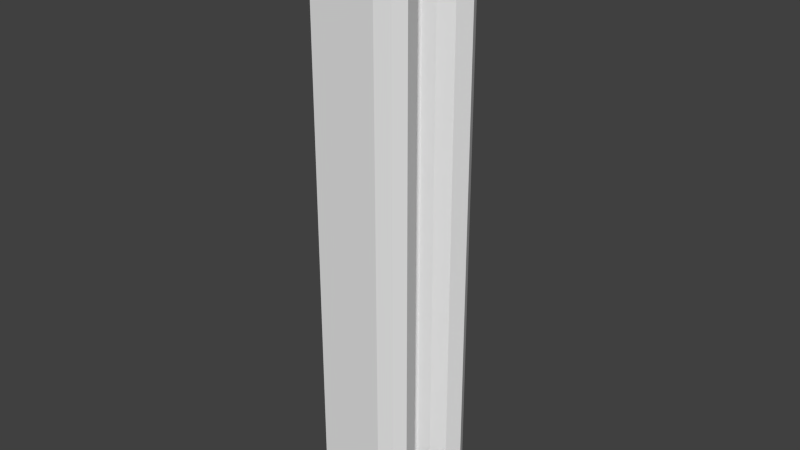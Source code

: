 # Source: WColider.blend  (saved by Blender 2.71.0; exported with 4.5.12 LTS)
import bpy
from mathutils import Matrix  # noqa: F401  (used for matrix-valued properties, if any)

bpy.ops.wm.read_factory_settings(use_empty=True)
scene = bpy.context.scene
scene.name = 'Scene'

# ---- collections
col_collection_1 = bpy.data.collections.new('Collection 1'); scene.collection.children.link(col_collection_1)

# ---- world
world_world = bpy.data.worlds.new('World'); scene.world = world_world
world_world.color = (0.05088, 0.05088, 0.05088)
world_world.use_sun_shadow = False
world_world.sun_shadow_jitter_overblur = 0.0
world_world.cycles.sampling_method = 'MANUAL'
world_world.cycles.sample_map_resolution = 256

# ---- meshes
me_cube = bpy.data.meshes.new('Cube')
me_cube.from_pydata([(4.319, -1.099, 3.0), (-3.0, -1.427, 3.0), (-3.0, 1.718, 3.0), (3.765, 1.718, 3.0), (-3.0, 0.1452, 3.0), (3.765, 0.1452, 3.0), (6.0, 6.0, 3.0), (6.0, 8.369, 3.0), (6.0, 3.29, 3.0), (-3.0, -4.137, 3.0), (3.0, 8.369, 3.0), (7.894, 7.775, 3.0), (8.031, 3.994, 3.0), (-3.0, -6.414, 3.0), (2.617, -4.435, 3.0), (8.464, -4.435, 3.0), (7.976, -2.346, 3.0), (7.511, -5.82, 3.0), (2.617, -6.414, 3.0), (5.617, -1.725, 3.0), (4.148, 2.993, 3.0), (8.846, 6.0, 3.0), (3.0, 6.0, 3.0), (-3.0, 8.369, 3.0), (-3.0, 3.29, 3.0), (-3.0, 6.0, 3.0), (5.617, -6.414, 3.0), (5.617, -4.435, 3.0), (4.319, -1.099, -73.73), (-3.0, 1.718, -73.73), (-3.0, 0.1452, -73.73), (6.0, 8.369, -73.73), (6.0, 3.29, -73.73), (3.0, 8.369, -73.73), (8.464, -4.435, -73.73), (7.511, -5.82, -73.73), (2.617, -6.414, -73.73), (5.617, -1.725, -73.73), (4.148, 2.993, -73.73), (-3.0, 3.29, -73.73), (-3.0, -1.427, -73.73), (3.765, 1.718, -73.73), (3.765, 0.1452, -73.73), (6.0, 6.0, -73.73), (-3.0, -4.137, -73.73), (7.894, 7.775, -73.73), (8.031, 3.994, -73.73), (-3.0, -6.414, -73.73), (2.617, -4.435, -73.73), (7.976, -2.346, -73.73), (8.846, 6.0, -73.73), (3.0, 6.0, -73.73), (-3.0, 8.369, -73.73), (-3.0, 6.0, -73.73), (5.617, -6.414, -73.73), (5.617, -4.435, -73.73), (-3.0, 0.1452, -0.1971), (-3.0, 0.1452, -3.394), (-3.0, 0.1452, -6.591), (-3.0, 0.1452, -9.788), (-3.0, 0.1452, -12.99), (-3.0, 0.1452, -16.18), (-3.0, 0.1452, -19.38), (-3.0, 0.1452, -22.58), (-3.0, 0.1452, -25.77), (-3.0, 0.1452, -28.97), (-3.0, 0.1452, -32.17), (-3.0, 0.1452, -35.37), (-3.0, 0.1452, -38.56), (-3.0, 0.1452, -41.76), (-3.0, 0.1452, -44.96), (-3.0, 0.1452, -48.15), (-3.0, 0.1452, -51.35), (-3.0, 0.1452, -54.55), (-3.0, 0.1452, -57.75), (-3.0, 0.1452, -60.94), (-3.0, 0.1452, -64.14), (-3.0, 0.1452, -67.34), (-3.0, 0.1452, -70.53), (3.0, 8.369, -0.1971), (3.0, 8.369, -3.394), (3.0, 8.369, -6.591), (3.0, 8.369, -9.788), (3.0, 8.369, -12.99), (3.0, 8.369, -16.18), (3.0, 8.369, -19.38), (3.0, 8.369, -22.58), (3.0, 8.369, -25.77), (3.0, 8.369, -28.97), (3.0, 8.369, -32.17), (3.0, 8.369, -35.37), (3.0, 8.369, -38.56), (3.0, 8.369, -41.76), (3.0, 8.369, -44.96), (3.0, 8.369, -48.15), (3.0, 8.369, -51.35), (3.0, 8.369, -54.55), (3.0, 8.369, -57.75), (3.0, 8.369, -60.94), (3.0, 8.369, -64.14), (3.0, 8.369, -67.34), (3.0, 8.369, -70.53), (7.511, -5.82, -70.53), (7.511, -5.82, -67.34), (7.511, -5.82, -64.14), (7.511, -5.82, -60.94), (7.511, -5.82, -57.75), (7.511, -5.82, -54.55), (7.511, -5.82, -51.35), (7.511, -5.82, -48.15), (7.511, -5.82, -44.96), (7.511, -5.82, -41.76), (7.511, -5.82, -38.56), (7.511, -5.82, -35.37), (7.511, -5.82, -32.17), (7.511, -5.82, -28.97), (7.511, -5.82, -25.77), (7.511, -5.82, -22.58), (7.511, -5.82, -19.38), (7.511, -5.82, -16.18), (7.511, -5.82, -12.99), (7.511, -5.82, -9.788), (7.511, -5.82, -6.591), (7.511, -5.82, -3.394), (7.511, -5.82, -0.1971), (8.464, -4.435, -0.1971), (8.464, -4.435, -3.394), (8.464, -4.435, -6.591), (8.464, -4.435, -9.788), (8.464, -4.435, -12.99), (8.464, -4.435, -16.18), (8.464, -4.435, -19.38), (8.464, -4.435, -22.58), (8.464, -4.435, -25.77), (8.464, -4.435, -28.97), (8.464, -4.435, -32.17), (8.464, -4.435, -35.37), (8.464, -4.435, -38.56), (8.464, -4.435, -41.76), (8.464, -4.435, -44.96), (8.464, -4.435, -48.15), (8.464, -4.435, -51.35), (8.464, -4.435, -54.55), (8.464, -4.435, -57.75), (8.464, -4.435, -60.94), (8.464, -4.435, -64.14), (8.464, -4.435, -67.34), (8.464, -4.435, -70.53), (6.0, 8.369, -0.1971), (6.0, 8.369, -3.394), (6.0, 8.369, -6.591), (6.0, 8.369, -9.788), (6.0, 8.369, -12.99), (6.0, 8.369, -16.18), (6.0, 8.369, -19.38), (6.0, 8.369, -22.58), (6.0, 8.369, -25.77), (6.0, 8.369, -28.97), (6.0, 8.369, -32.17), (6.0, 8.369, -35.37), (6.0, 8.369, -38.56), (6.0, 8.369, -41.76), (6.0, 8.369, -44.96), (6.0, 8.369, -48.15), (6.0, 8.369, -51.35), (6.0, 8.369, -54.55), (6.0, 8.369, -57.75), (6.0, 8.369, -60.94), (6.0, 8.369, -64.14), (6.0, 8.369, -67.34), (6.0, 8.369, -70.53), (2.617, -6.414, -70.53), (2.617, -6.414, -67.34), (2.617, -6.414, -64.14), (2.617, -6.414, -60.94), (2.617, -6.414, -57.75), (2.617, -6.414, -54.55), (2.617, -6.414, -51.35), (2.617, -6.414, -48.15), (2.617, -6.414, -44.96), (2.617, -6.414, -41.76), (2.617, -6.414, -38.56), (2.617, -6.414, -35.37), (2.617, -6.414, -32.17), (2.617, -6.414, -28.97), (2.617, -6.414, -25.77), (2.617, -6.414, -22.58), (2.617, -6.414, -19.38), (2.617, -6.414, -16.18), (2.617, -6.414, -12.99), (2.617, -6.414, -9.788), (2.617, -6.414, -6.591), (2.617, -6.414, -3.394), (2.617, -6.414, -0.1971), (4.148, 2.993, -70.53), (4.148, 2.993, -67.34), (4.148, 2.993, -64.14), (4.148, 2.993, -60.94), (4.148, 2.993, -57.75), (4.148, 2.993, -54.55), (4.148, 2.993, -51.35), (4.148, 2.993, -48.15), (4.148, 2.993, -44.96), (4.148, 2.993, -41.76), (4.148, 2.993, -38.56), (4.148, 2.993, -35.37), (4.148, 2.993, -32.17), (4.148, 2.993, -28.97), (4.148, 2.993, -25.77), (4.148, 2.993, -22.58), (4.148, 2.993, -19.38), (4.148, 2.993, -16.18), (4.148, 2.993, -12.99), (4.148, 2.993, -9.788), (4.148, 2.993, -6.591), (4.148, 2.993, -3.394), (4.148, 2.993, -0.1971), (5.617, -1.725, -0.1971), (5.617, -1.725, -3.394), (5.617, -1.725, -6.591), (5.617, -1.725, -9.788), (5.617, -1.725, -12.99), (5.617, -1.725, -16.18), (5.617, -1.725, -19.38), (5.617, -1.725, -22.58), (5.617, -1.725, -25.77), (5.617, -1.725, -28.97), (5.617, -1.725, -32.17), (5.617, -1.725, -35.37), (5.617, -1.725, -38.56), (5.617, -1.725, -41.76), (5.617, -1.725, -44.96), (5.617, -1.725, -48.15), (5.617, -1.725, -51.35), (5.617, -1.725, -54.55), (5.617, -1.725, -57.75), (5.617, -1.725, -60.94), (5.617, -1.725, -64.14), (5.617, -1.725, -67.34), (5.617, -1.725, -70.53), (-3.0, 1.718, -70.53), (-3.0, 1.718, -67.34), (-3.0, 1.718, -64.14), (-3.0, 1.718, -60.94), (-3.0, 1.718, -57.75), (-3.0, 1.718, -54.55), (-3.0, 1.718, -51.35), (-3.0, 1.718, -48.15), (-3.0, 1.718, -44.96), (-3.0, 1.718, -41.76), (-3.0, 1.718, -38.56), (-3.0, 1.718, -35.37), (-3.0, 1.718, -32.17), (-3.0, 1.718, -28.97), (-3.0, 1.718, -25.77), (-3.0, 1.718, -22.58), (-3.0, 1.718, -19.38), (-3.0, 1.718, -16.18), (-3.0, 1.718, -12.99), (-3.0, 1.718, -9.788), (-3.0, 1.718, -6.591), (-3.0, 1.718, -3.394), (-3.0, 1.718, -0.1971), (-3.0, 3.29, -0.1971), (-3.0, 3.29, -3.394), (-3.0, 3.29, -6.591), (-3.0, 3.29, -9.788), (-3.0, 3.29, -12.99), (-3.0, 3.29, -16.18), (-3.0, 3.29, -19.38), (-3.0, 3.29, -22.58), (-3.0, 3.29, -25.77), (-3.0, 3.29, -28.97), (-3.0, 3.29, -32.17), (-3.0, 3.29, -35.37), (-3.0, 3.29, -38.56), (-3.0, 3.29, -41.76), (-3.0, 3.29, -44.96), (-3.0, 3.29, -48.15), (-3.0, 3.29, -51.35), (-3.0, 3.29, -54.55), (-3.0, 3.29, -57.75), (-3.0, 3.29, -60.94), (-3.0, 3.29, -64.14), (-3.0, 3.29, -67.34), (-3.0, 3.29, -70.53), (4.319, -1.099, -0.1971), (4.319, -1.099, -3.394), (4.319, -1.099, -6.591), (4.319, -1.099, -9.788), (4.319, -1.099, -12.99), (4.319, -1.099, -16.18), (4.319, -1.099, -19.38), (4.319, -1.099, -22.58), (4.319, -1.099, -25.77), (4.319, -1.099, -28.97), (4.319, -1.099, -32.17), (4.319, -1.099, -35.37), (4.319, -1.099, -38.56), (4.319, -1.099, -41.76), (4.319, -1.099, -44.96), (4.319, -1.099, -48.15), (4.319, -1.099, -51.35), (4.319, -1.099, -54.55), (4.319, -1.099, -57.75), (4.319, -1.099, -60.94), (4.319, -1.099, -64.14), (4.319, -1.099, -67.34), (4.319, -1.099, -70.53), (6.0, 3.29, -0.1971), (6.0, 3.29, -3.394), (6.0, 3.29, -6.591), (6.0, 3.29, -9.788), (6.0, 3.29, -12.99), (6.0, 3.29, -16.18), (6.0, 3.29, -19.38), (6.0, 3.29, -22.58), (6.0, 3.29, -25.77), (6.0, 3.29, -28.97), (6.0, 3.29, -32.17), (6.0, 3.29, -35.37), (6.0, 3.29, -38.56), (6.0, 3.29, -41.76), (6.0, 3.29, -44.96), (6.0, 3.29, -48.15), (6.0, 3.29, -51.35), (6.0, 3.29, -54.55), (6.0, 3.29, -57.75), (6.0, 3.29, -60.94), (6.0, 3.29, -64.14), (6.0, 3.29, -67.34), (6.0, 3.29, -70.53), (-3.0, -1.427, -70.53), (-3.0, -1.427, -67.34), (-3.0, -1.427, -64.14), (-3.0, -1.427, -60.94), (-3.0, -1.427, -57.75), (-3.0, -1.427, -54.55), (-3.0, -1.427, -51.35), (-3.0, -1.427, -48.15), (-3.0, -1.427, -44.96), (-3.0, -1.427, -41.76), (-3.0, -1.427, -38.56), (-3.0, -1.427, -35.37), (-3.0, -1.427, -32.17), (-3.0, -1.427, -28.97), (-3.0, -1.427, -25.77), (-3.0, -1.427, -22.58), (-3.0, -1.427, -19.38), (-3.0, -1.427, -16.18), (-3.0, -1.427, -12.99), (-3.0, -1.427, -9.788), (-3.0, -1.427, -6.591), (-3.0, -1.427, -3.394), (-3.0, -1.427, -0.1971), (-3.0, 8.369, -70.53), (-3.0, 8.369, -67.34), (-3.0, 8.369, -64.14), (-3.0, 8.369, -60.94), (-3.0, 8.369, -57.75), (-3.0, 8.369, -54.55), (-3.0, 8.369, -51.35), (-3.0, 8.369, -48.15), (-3.0, 8.369, -44.96), (-3.0, 8.369, -41.76), (-3.0, 8.369, -38.56), (-3.0, 8.369, -35.37), (-3.0, 8.369, -32.17), (-3.0, 8.369, -28.97), (-3.0, 8.369, -25.77), (-3.0, 8.369, -22.58), (-3.0, 8.369, -19.38), (-3.0, 8.369, -16.18), (-3.0, 8.369, -12.99), (-3.0, 8.369, -9.788), (-3.0, 8.369, -6.591), (-3.0, 8.369, -3.394), (-3.0, 8.369, -0.1971), (5.617, -6.414, -0.1971), (5.617, -6.414, -3.394), (5.617, -6.414, -6.591), (5.617, -6.414, -9.788), (5.617, -6.414, -12.99), (5.617, -6.414, -16.18), (5.617, -6.414, -19.38), (5.617, -6.414, -22.58), (5.617, -6.414, -25.77), (5.617, -6.414, -28.97), (5.617, -6.414, -32.17), (5.617, -6.414, -35.37), (5.617, -6.414, -38.56), (5.617, -6.414, -41.76), (5.617, -6.414, -44.96), (5.617, -6.414, -48.15), (5.617, -6.414, -51.35), (5.617, -6.414, -54.55), (5.617, -6.414, -57.75), (5.617, -6.414, -60.94), (5.617, -6.414, -64.14), (5.617, -6.414, -67.34), (5.617, -6.414, -70.53), (3.765, 1.718, -0.1971), (3.765, 1.718, -3.394), (3.765, 1.718, -6.591), (3.765, 1.718, -9.788), (3.765, 1.718, -12.99), (3.765, 1.718, -16.18), (3.765, 1.718, -19.38), (3.765, 1.718, -22.58), (3.765, 1.718, -25.77), (3.765, 1.718, -28.97), (3.765, 1.718, -32.17), (3.765, 1.718, -35.37), (3.765, 1.718, -38.56), (3.765, 1.718, -41.76), (3.765, 1.718, -44.96), (3.765, 1.718, -48.15), (3.765, 1.718, -51.35), (3.765, 1.718, -54.55), (3.765, 1.718, -57.75), (3.765, 1.718, -60.94), (3.765, 1.718, -64.14), (3.765, 1.718, -67.34), (3.765, 1.718, -70.53), (7.976, -2.346, -70.53), (7.976, -2.346, -67.34), (7.976, -2.346, -64.14), (7.976, -2.346, -60.94), (7.976, -2.346, -57.75), (7.976, -2.346, -54.55), (7.976, -2.346, -51.35), (7.976, -2.346, -48.15), (7.976, -2.346, -44.96), (7.976, -2.346, -41.76), (7.976, -2.346, -38.56), (7.976, -2.346, -35.37), (7.976, -2.346, -32.17), (7.976, -2.346, -28.97), (7.976, -2.346, -25.77), (7.976, -2.346, -22.58), (7.976, -2.346, -19.38), (7.976, -2.346, -16.18), (7.976, -2.346, -12.99), (7.976, -2.346, -9.788), (7.976, -2.346, -6.591), (7.976, -2.346, -3.394), (7.976, -2.346, -0.1971), (3.765, 0.1452, -0.1971), (3.765, 0.1452, -3.394), (3.765, 0.1452, -6.591), (3.765, 0.1452, -9.788), (3.765, 0.1452, -12.99), (3.765, 0.1452, -16.18), (3.765, 0.1452, -19.38), (3.765, 0.1452, -22.58), (3.765, 0.1452, -25.77), (3.765, 0.1452, -28.97), (3.765, 0.1452, -32.17), (3.765, 0.1452, -35.37), (3.765, 0.1452, -38.56), (3.765, 0.1452, -41.76), (3.765, 0.1452, -44.96), (3.765, 0.1452, -48.15), (3.765, 0.1452, -51.35), (3.765, 0.1452, -54.55), (3.765, 0.1452, -57.75), (3.765, 0.1452, -60.94), (3.765, 0.1452, -64.14), (3.765, 0.1452, -67.34), (3.765, 0.1452, -70.53), (-3.0, 6.0, -70.53), (-3.0, 6.0, -67.34), (-3.0, 6.0, -64.14), (-3.0, 6.0, -60.94), (-3.0, 6.0, -57.75), (-3.0, 6.0, -54.55), (-3.0, 6.0, -51.35), (-3.0, 6.0, -48.15), (-3.0, 6.0, -44.96), (-3.0, 6.0, -41.76), (-3.0, 6.0, -38.56), (-3.0, 6.0, -35.37), (-3.0, 6.0, -32.17), (-3.0, 6.0, -28.97), (-3.0, 6.0, -25.77), (-3.0, 6.0, -22.58), (-3.0, 6.0, -19.38), (-3.0, 6.0, -16.18), (-3.0, 6.0, -12.99), (-3.0, 6.0, -9.788), (-3.0, 6.0, -6.591), (-3.0, 6.0, -3.394), (-3.0, 6.0, -0.1971), (7.894, 7.775, -70.53), (7.894, 7.775, -67.34), (7.894, 7.775, -64.14), (7.894, 7.775, -60.94), (7.894, 7.775, -57.75), (7.894, 7.775, -54.55), (7.894, 7.775, -51.35), (7.894, 7.775, -48.15), (7.894, 7.775, -44.96), (7.894, 7.775, -41.76), (7.894, 7.775, -38.56), (7.894, 7.775, -35.37), (7.894, 7.775, -32.17), (7.894, 7.775, -28.97), (7.894, 7.775, -25.77), (7.894, 7.775, -22.58), (7.894, 7.775, -19.38), (7.894, 7.775, -16.18), (7.894, 7.775, -12.99), (7.894, 7.775, -9.788), (7.894, 7.775, -6.591), (7.894, 7.775, -3.394), (7.894, 7.775, -0.1971), (8.846, 6.0, -0.1971), (8.846, 6.0, -3.394), (8.846, 6.0, -6.591), (8.846, 6.0, -9.788), (8.846, 6.0, -12.99), (8.846, 6.0, -16.18), (8.846, 6.0, -19.38), (8.846, 6.0, -22.58), (8.846, 6.0, -25.77), (8.846, 6.0, -28.97), (8.846, 6.0, -32.17), (8.846, 6.0, -35.37), (8.846, 6.0, -38.56), (8.846, 6.0, -41.76), (8.846, 6.0, -44.96), (8.846, 6.0, -48.15), (8.846, 6.0, -51.35), (8.846, 6.0, -54.55), (8.846, 6.0, -57.75), (8.846, 6.0, -60.94), (8.846, 6.0, -64.14), (8.846, 6.0, -67.34), (8.846, 6.0, -70.53), (8.031, 3.994, -70.53), (8.031, 3.994, -67.34), (8.031, 3.994, -64.14), (8.031, 3.994, -60.94), (8.031, 3.994, -57.75), (8.031, 3.994, -54.55), (8.031, 3.994, -51.35), (8.031, 3.994, -48.15), (8.031, 3.994, -44.96), (8.031, 3.994, -41.76), (8.031, 3.994, -38.56), (8.031, 3.994, -35.37), (8.031, 3.994, -32.17), (8.031, 3.994, -28.97), (8.031, 3.994, -25.77), (8.031, 3.994, -22.58), (8.031, 3.994, -19.38), (8.031, 3.994, -16.18), (8.031, 3.994, -12.99), (8.031, 3.994, -9.788), (8.031, 3.994, -6.591), (8.031, 3.994, -3.394), (8.031, 3.994, -0.1971), (-3.0, -4.137, -70.53), (-3.0, -4.137, -67.34), (-3.0, -4.137, -64.14), (-3.0, -4.137, -60.94), (-3.0, -4.137, -57.75), (-3.0, -4.137, -54.55), (-3.0, -4.137, -51.35), (-3.0, -4.137, -48.15), (-3.0, -4.137, -44.96), (-3.0, -4.137, -41.76), (-3.0, -4.137, -38.56), (-3.0, -4.137, -35.37), (-3.0, -4.137, -32.17), (-3.0, -4.137, -28.97), (-3.0, -4.137, -25.77), (-3.0, -4.137, -22.58), (-3.0, -4.137, -19.38), (-3.0, -4.137, -16.18), (-3.0, -4.137, -12.99), (-3.0, -4.137, -9.788), (-3.0, -4.137, -6.591), (-3.0, -4.137, -3.394), (-3.0, -4.137, -0.1971), (-3.0, -6.414, -0.1971), (-3.0, -6.414, -3.394), (-3.0, -6.414, -6.591), (-3.0, -6.414, -9.788), (-3.0, -6.414, -12.99), (-3.0, -6.414, -16.18), (-3.0, -6.414, -19.38), (-3.0, -6.414, -22.58), (-3.0, -6.414, -25.77), (-3.0, -6.414, -28.97), (-3.0, -6.414, -32.17), (-3.0, -6.414, -35.37), (-3.0, -6.414, -38.56), (-3.0, -6.414, -41.76), (-3.0, -6.414, -44.96), (-3.0, -6.414, -48.15), (-3.0, -6.414, -51.35), (-3.0, -6.414, -54.55), (-3.0, -6.414, -57.75), (-3.0, -6.414, -60.94), (-3.0, -6.414, -64.14), (-3.0, -6.414, -67.34), (-3.0, -6.414, -70.53)], [], [(5, 3, 2, 4), (0, 5, 4, 1), (12, 21, 6, 8), (21, 11, 7, 6), (3, 20, 24, 2), (22, 10, 23, 25), (16, 19, 27, 15), (27, 14, 18, 26), (6, 7, 10, 22), (14, 9, 13, 18), (15, 27, 26, 17), (8, 6, 22, 20), (20, 22, 25, 24), (0, 1, 9, 14), (19, 0, 14, 27), (102, 35, 34, 147), (101, 170, 31, 33), (240, 285, 39, 29), (239, 37, 28, 308), (331, 194, 38, 32), (78, 240, 29, 30), (332, 78, 30, 40), (355, 101, 33, 52), (171, 36, 54, 400), (194, 423, 41, 38), (424, 49, 37, 239), (423, 469, 42, 41), (147, 34, 49, 424), (470, 355, 52, 53), (493, 538, 50, 45), (469, 308, 28, 42), (539, 331, 32, 46), (538, 539, 46, 50), (170, 493, 45, 31), (562, 44, 47, 607), (332, 40, 44, 562), (607, 47, 36, 171), (285, 470, 53, 39), (400, 54, 35, 102), (42, 30, 29, 41), (28, 40, 30, 42), (46, 32, 43, 50), (50, 43, 31, 45), (41, 29, 39, 38), (51, 53, 52, 33), (49, 34, 55, 37), (55, 54, 36, 48), (43, 51, 33, 31), (48, 36, 47, 44), (34, 35, 54, 55), (32, 38, 51, 43), (38, 39, 53, 51), (28, 48, 44, 40), (37, 55, 48, 28), (17, 124, 125, 15), (124, 123, 126, 125), (123, 122, 127, 126), (122, 121, 128, 127), (121, 120, 129, 128), (120, 119, 130, 129), (119, 118, 131, 130), (118, 117, 132, 131), (117, 116, 133, 132), (116, 115, 134, 133), (115, 114, 135, 134), (114, 113, 136, 135), (113, 112, 137, 136), (112, 111, 138, 137), (111, 110, 139, 138), (110, 109, 140, 139), (109, 108, 141, 140), (108, 107, 142, 141), (107, 106, 143, 142), (106, 105, 144, 143), (105, 104, 145, 144), (104, 103, 146, 145), (103, 102, 147, 146), (10, 7, 148, 79), (79, 148, 149, 80), (80, 149, 150, 81), (81, 150, 151, 82), (82, 151, 152, 83), (83, 152, 153, 84), (84, 153, 154, 85), (85, 154, 155, 86), (86, 155, 156, 87), (87, 156, 157, 88), (88, 157, 158, 89), (89, 158, 159, 90), (90, 159, 160, 91), (91, 160, 161, 92), (92, 161, 162, 93), (93, 162, 163, 94), (94, 163, 164, 95), (95, 164, 165, 96), (96, 165, 166, 97), (97, 166, 167, 98), (98, 167, 168, 99), (99, 168, 169, 100), (100, 169, 170, 101), (2, 24, 263, 262), (262, 263, 264, 261), (261, 264, 265, 260), (260, 265, 266, 259), (259, 266, 267, 258), (258, 267, 268, 257), (257, 268, 269, 256), (256, 269, 270, 255), (255, 270, 271, 254), (254, 271, 272, 253), (253, 272, 273, 252), (252, 273, 274, 251), (251, 274, 275, 250), (250, 275, 276, 249), (249, 276, 277, 248), (248, 277, 278, 247), (247, 278, 279, 246), (246, 279, 280, 245), (245, 280, 281, 244), (244, 281, 282, 243), (243, 282, 283, 242), (242, 283, 284, 241), (241, 284, 285, 240), (19, 217, 286, 0), (217, 218, 287, 286), (218, 219, 288, 287), (219, 220, 289, 288), (220, 221, 290, 289), (221, 222, 291, 290), (222, 223, 292, 291), (223, 224, 293, 292), (224, 225, 294, 293), (225, 226, 295, 294), (226, 227, 296, 295), (227, 228, 297, 296), (228, 229, 298, 297), (229, 230, 299, 298), (230, 231, 300, 299), (231, 232, 301, 300), (232, 233, 302, 301), (233, 234, 303, 302), (234, 235, 304, 303), (235, 236, 305, 304), (236, 237, 306, 305), (237, 238, 307, 306), (238, 239, 308, 307), (8, 20, 216, 309), (309, 216, 215, 310), (310, 215, 214, 311), (311, 214, 213, 312), (312, 213, 212, 313), (313, 212, 211, 314), (314, 211, 210, 315), (315, 210, 209, 316), (316, 209, 208, 317), (317, 208, 207, 318), (318, 207, 206, 319), (319, 206, 205, 320), (320, 205, 204, 321), (321, 204, 203, 322), (322, 203, 202, 323), (323, 202, 201, 324), (324, 201, 200, 325), (325, 200, 199, 326), (326, 199, 198, 327), (327, 198, 197, 328), (328, 197, 196, 329), (329, 196, 195, 330), (330, 195, 194, 331), (4, 2, 262, 56), (56, 262, 261, 57), (57, 261, 260, 58), (58, 260, 259, 59), (59, 259, 258, 60), (60, 258, 257, 61), (61, 257, 256, 62), (62, 256, 255, 63), (63, 255, 254, 64), (64, 254, 253, 65), (65, 253, 252, 66), (66, 252, 251, 67), (67, 251, 250, 68), (68, 250, 249, 69), (69, 249, 248, 70), (70, 248, 247, 71), (71, 247, 246, 72), (72, 246, 245, 73), (73, 245, 244, 74), (74, 244, 243, 75), (75, 243, 242, 76), (76, 242, 241, 77), (77, 241, 240, 78), (1, 4, 56, 354), (354, 56, 57, 353), (353, 57, 58, 352), (352, 58, 59, 351), (351, 59, 60, 350), (350, 60, 61, 349), (349, 61, 62, 348), (348, 62, 63, 347), (347, 63, 64, 346), (346, 64, 65, 345), (345, 65, 66, 344), (344, 66, 67, 343), (343, 67, 68, 342), (342, 68, 69, 341), (341, 69, 70, 340), (340, 70, 71, 339), (339, 71, 72, 338), (338, 72, 73, 337), (337, 73, 74, 336), (336, 74, 75, 335), (335, 75, 76, 334), (334, 76, 77, 333), (333, 77, 78, 332), (23, 10, 79, 377), (377, 79, 80, 376), (376, 80, 81, 375), (375, 81, 82, 374), (374, 82, 83, 373), (373, 83, 84, 372), (372, 84, 85, 371), (371, 85, 86, 370), (370, 86, 87, 369), (369, 87, 88, 368), (368, 88, 89, 367), (367, 89, 90, 366), (366, 90, 91, 365), (365, 91, 92, 364), (364, 92, 93, 363), (363, 93, 94, 362), (362, 94, 95, 361), (361, 95, 96, 360), (360, 96, 97, 359), (359, 97, 98, 358), (358, 98, 99, 357), (357, 99, 100, 356), (356, 100, 101, 355), (18, 193, 378, 26), (193, 192, 379, 378), (192, 191, 380, 379), (191, 190, 381, 380), (190, 189, 382, 381), (189, 188, 383, 382), (188, 187, 384, 383), (187, 186, 385, 384), (186, 185, 386, 385), (185, 184, 387, 386), (184, 183, 388, 387), (183, 182, 389, 388), (182, 181, 390, 389), (181, 180, 391, 390), (180, 179, 392, 391), (179, 178, 393, 392), (178, 177, 394, 393), (177, 176, 395, 394), (176, 175, 396, 395), (175, 174, 397, 396), (174, 173, 398, 397), (173, 172, 399, 398), (172, 171, 400, 399), (20, 3, 401, 216), (216, 401, 402, 215), (215, 402, 403, 214), (214, 403, 404, 213), (213, 404, 405, 212), (212, 405, 406, 211), (211, 406, 407, 210), (210, 407, 408, 209), (209, 408, 409, 208), (208, 409, 410, 207), (207, 410, 411, 206), (206, 411, 412, 205), (205, 412, 413, 204), (204, 413, 414, 203), (203, 414, 415, 202), (202, 415, 416, 201), (201, 416, 417, 200), (200, 417, 418, 199), (199, 418, 419, 198), (198, 419, 420, 197), (197, 420, 421, 196), (196, 421, 422, 195), (195, 422, 423, 194), (16, 446, 217, 19), (446, 445, 218, 217), (445, 444, 219, 218), (444, 443, 220, 219), (443, 442, 221, 220), (442, 441, 222, 221), (441, 440, 223, 222), (440, 439, 224, 223), (439, 438, 225, 224), (438, 437, 226, 225), (437, 436, 227, 226), (436, 435, 228, 227), (435, 434, 229, 228), (434, 433, 230, 229), (433, 432, 231, 230), (432, 431, 232, 231), (431, 430, 233, 232), (430, 429, 234, 233), (429, 428, 235, 234), (428, 427, 236, 235), (427, 426, 237, 236), (426, 425, 238, 237), (425, 424, 239, 238), (3, 5, 447, 401), (401, 447, 448, 402), (402, 448, 449, 403), (403, 449, 450, 404), (404, 450, 451, 405), (405, 451, 452, 406), (406, 452, 453, 407), (407, 453, 454, 408), (408, 454, 455, 409), (409, 455, 456, 410), (410, 456, 457, 411), (411, 457, 458, 412), (412, 458, 459, 413), (413, 459, 460, 414), (414, 460, 461, 415), (415, 461, 462, 416), (416, 462, 463, 417), (417, 463, 464, 418), (418, 464, 465, 419), (419, 465, 466, 420), (420, 466, 467, 421), (421, 467, 468, 422), (422, 468, 469, 423), (15, 125, 446, 16), (125, 126, 445, 446), (126, 127, 444, 445), (127, 128, 443, 444), (128, 129, 442, 443), (129, 130, 441, 442), (130, 131, 440, 441), (131, 132, 439, 440), (132, 133, 438, 439), (133, 134, 437, 438), (134, 135, 436, 437), (135, 136, 435, 436), (136, 137, 434, 435), (137, 138, 433, 434), (138, 139, 432, 433), (139, 140, 431, 432), (140, 141, 430, 431), (141, 142, 429, 430), (142, 143, 428, 429), (143, 144, 427, 428), (144, 145, 426, 427), (145, 146, 425, 426), (146, 147, 424, 425), (25, 23, 377, 492), (492, 377, 376, 491), (491, 376, 375, 490), (490, 375, 374, 489), (489, 374, 373, 488), (488, 373, 372, 487), (487, 372, 371, 486), (486, 371, 370, 485), (485, 370, 369, 484), (484, 369, 368, 483), (483, 368, 367, 482), (482, 367, 366, 481), (481, 366, 365, 480), (480, 365, 364, 479), (479, 364, 363, 478), (478, 363, 362, 477), (477, 362, 361, 476), (476, 361, 360, 475), (475, 360, 359, 474), (474, 359, 358, 473), (473, 358, 357, 472), (472, 357, 356, 471), (471, 356, 355, 470), (11, 21, 516, 515), (515, 516, 517, 514), (514, 517, 518, 513), (513, 518, 519, 512), (512, 519, 520, 511), (511, 520, 521, 510), (510, 521, 522, 509), (509, 522, 523, 508), (508, 523, 524, 507), (507, 524, 525, 506), (506, 525, 526, 505), (505, 526, 527, 504), (504, 527, 528, 503), (503, 528, 529, 502), (502, 529, 530, 501), (501, 530, 531, 500), (500, 531, 532, 499), (499, 532, 533, 498), (498, 533, 534, 497), (497, 534, 535, 496), (496, 535, 536, 495), (495, 536, 537, 494), (494, 537, 538, 493), (5, 0, 286, 447), (447, 286, 287, 448), (448, 287, 288, 449), (449, 288, 289, 450), (450, 289, 290, 451), (451, 290, 291, 452), (452, 291, 292, 453), (453, 292, 293, 454), (454, 293, 294, 455), (455, 294, 295, 456), (456, 295, 296, 457), (457, 296, 297, 458), (458, 297, 298, 459), (459, 298, 299, 460), (460, 299, 300, 461), (461, 300, 301, 462), (462, 301, 302, 463), (463, 302, 303, 464), (464, 303, 304, 465), (465, 304, 305, 466), (466, 305, 306, 467), (467, 306, 307, 468), (468, 307, 308, 469), (12, 8, 309, 561), (561, 309, 310, 560), (560, 310, 311, 559), (559, 311, 312, 558), (558, 312, 313, 557), (557, 313, 314, 556), (556, 314, 315, 555), (555, 315, 316, 554), (554, 316, 317, 553), (553, 317, 318, 552), (552, 318, 319, 551), (551, 319, 320, 550), (550, 320, 321, 549), (549, 321, 322, 548), (548, 322, 323, 547), (547, 323, 324, 546), (546, 324, 325, 545), (545, 325, 326, 544), (544, 326, 327, 543), (543, 327, 328, 542), (542, 328, 329, 541), (541, 329, 330, 540), (540, 330, 331, 539), (21, 12, 561, 516), (516, 561, 560, 517), (517, 560, 559, 518), (518, 559, 558, 519), (519, 558, 557, 520), (520, 557, 556, 521), (521, 556, 555, 522), (522, 555, 554, 523), (523, 554, 553, 524), (524, 553, 552, 525), (525, 552, 551, 526), (526, 551, 550, 527), (527, 550, 549, 528), (528, 549, 548, 529), (529, 548, 547, 530), (530, 547, 546, 531), (531, 546, 545, 532), (532, 545, 544, 533), (533, 544, 543, 534), (534, 543, 542, 535), (535, 542, 541, 536), (536, 541, 540, 537), (537, 540, 539, 538), (7, 11, 515, 148), (148, 515, 514, 149), (149, 514, 513, 150), (150, 513, 512, 151), (151, 512, 511, 152), (152, 511, 510, 153), (153, 510, 509, 154), (154, 509, 508, 155), (155, 508, 507, 156), (156, 507, 506, 157), (157, 506, 505, 158), (158, 505, 504, 159), (159, 504, 503, 160), (160, 503, 502, 161), (161, 502, 501, 162), (162, 501, 500, 163), (163, 500, 499, 164), (164, 499, 498, 165), (165, 498, 497, 166), (166, 497, 496, 167), (167, 496, 495, 168), (168, 495, 494, 169), (169, 494, 493, 170), (9, 584, 585, 13), (584, 583, 586, 585), (583, 582, 587, 586), (582, 581, 588, 587), (581, 580, 589, 588), (580, 579, 590, 589), (579, 578, 591, 590), (578, 577, 592, 591), (577, 576, 593, 592), (576, 575, 594, 593), (575, 574, 595, 594), (574, 573, 596, 595), (573, 572, 597, 596), (572, 571, 598, 597), (571, 570, 599, 598), (570, 569, 600, 599), (569, 568, 601, 600), (568, 567, 602, 601), (567, 566, 603, 602), (566, 565, 604, 603), (565, 564, 605, 604), (564, 563, 606, 605), (563, 562, 607, 606), (1, 354, 584, 9), (354, 353, 583, 584), (353, 352, 582, 583), (352, 351, 581, 582), (351, 350, 580, 581), (350, 349, 579, 580), (349, 348, 578, 579), (348, 347, 577, 578), (347, 346, 576, 577), (346, 345, 575, 576), (345, 344, 574, 575), (344, 343, 573, 574), (343, 342, 572, 573), (342, 341, 571, 572), (341, 340, 570, 571), (340, 339, 569, 570), (339, 338, 568, 569), (338, 337, 567, 568), (337, 336, 566, 567), (336, 335, 565, 566), (335, 334, 564, 565), (334, 333, 563, 564), (333, 332, 562, 563), (13, 585, 193, 18), (585, 586, 192, 193), (586, 587, 191, 192), (587, 588, 190, 191), (588, 589, 189, 190), (589, 590, 188, 189), (590, 591, 187, 188), (591, 592, 186, 187), (592, 593, 185, 186), (593, 594, 184, 185), (594, 595, 183, 184), (595, 596, 182, 183), (596, 597, 181, 182), (597, 598, 180, 181), (598, 599, 179, 180), (599, 600, 178, 179), (600, 601, 177, 178), (601, 602, 176, 177), (602, 603, 175, 176), (603, 604, 174, 175), (604, 605, 173, 174), (605, 606, 172, 173), (606, 607, 171, 172), (24, 25, 492, 263), (263, 492, 491, 264), (264, 491, 490, 265), (265, 490, 489, 266), (266, 489, 488, 267), (267, 488, 487, 268), (268, 487, 486, 269), (269, 486, 485, 270), (270, 485, 484, 271), (271, 484, 483, 272), (272, 483, 482, 273), (273, 482, 481, 274), (274, 481, 480, 275), (275, 480, 479, 276), (276, 479, 478, 277), (277, 478, 477, 278), (278, 477, 476, 279), (279, 476, 475, 280), (280, 475, 474, 281), (281, 474, 473, 282), (282, 473, 472, 283), (283, 472, 471, 284), (284, 471, 470, 285), (26, 378, 124, 17), (378, 379, 123, 124), (379, 380, 122, 123), (380, 381, 121, 122), (381, 382, 120, 121), (382, 383, 119, 120), (383, 384, 118, 119), (384, 385, 117, 118), (385, 386, 116, 117), (386, 387, 115, 116), (387, 388, 114, 115), (388, 389, 113, 114), (389, 390, 112, 113), (390, 391, 111, 112), (391, 392, 110, 111), (392, 393, 109, 110), (393, 394, 108, 109), (394, 395, 107, 108), (395, 396, 106, 107), (396, 397, 105, 106), (397, 398, 104, 105), (398, 399, 103, 104), (399, 400, 102, 103), (125, 124, 378, 193, 585, 584, 354, 56, 262, 263, 492, 377, 79, 148, 515, 516, 561, 309, 216, 401, 447, 286, 217, 446), (126, 123, 379, 192, 586, 583, 353, 57, 261, 264, 491, 376, 80, 149, 514, 517, 560, 310, 215, 402, 448, 287, 218, 445), (127, 122, 380, 191, 587, 582, 352, 58, 260, 265, 490, 375, 81, 150, 513, 518, 559, 311, 214, 403, 449, 288, 219, 444), (128, 121, 381, 190, 588, 581, 351, 59, 259, 266, 489, 374, 82, 151, 512, 519, 558, 312, 213, 404, 450, 289, 220, 443), (129, 120, 382, 189, 589, 580, 350, 60, 258, 267, 488, 373, 83, 152, 511, 520, 557, 313, 212, 405, 451, 290, 221, 442), (130, 119, 383, 188, 590, 579, 349, 61, 257, 268, 487, 372, 84, 153, 510, 521, 556, 314, 211, 406, 452, 291, 222, 441), (131, 118, 384, 187, 591, 578, 348, 62, 256, 269, 486, 371, 85, 154, 509, 522, 555, 315, 210, 407, 453, 292, 223, 440), (132, 117, 385, 186, 592, 577, 347, 63, 255, 270, 485, 370, 86, 155, 508, 523, 554, 316, 209, 408, 454, 293, 224, 439), (133, 116, 386, 185, 593, 576, 346, 64, 254, 271, 484, 369, 87, 156, 507, 524, 553, 317, 208, 409, 455, 294, 225, 438), (134, 115, 387, 184, 594, 575, 345, 65, 253, 272, 483, 368, 88, 157, 506, 525, 552, 318, 207, 410, 456, 295, 226, 437), (135, 114, 388, 183, 595, 574, 344, 66, 252, 273, 482, 367, 89, 158, 505, 526, 551, 319, 206, 411, 457, 296, 227, 436), (136, 113, 389, 182, 596, 573, 343, 67, 251, 274, 481, 366, 90, 159, 504, 527, 550, 320, 205, 412, 458, 297, 228, 435), (137, 112, 390, 181, 597, 572, 342, 68, 250, 275, 480, 365, 91, 160, 503, 528, 549, 321, 204, 413, 459, 298, 229, 434), (138, 111, 391, 180, 598, 571, 341, 69, 249, 276, 479, 364, 92, 161, 502, 529, 548, 322, 203, 414, 460, 299, 230, 433), (139, 110, 392, 179, 599, 570, 340, 70, 248, 277, 478, 363, 93, 162, 501, 530, 547, 323, 202, 415, 461, 300, 231, 432), (140, 109, 393, 178, 600, 569, 339, 71, 247, 278, 477, 362, 94, 163, 500, 531, 546, 324, 201, 416, 462, 301, 232, 431), (141, 108, 394, 177, 601, 568, 338, 72, 246, 279, 476, 361, 95, 164, 499, 532, 545, 325, 200, 417, 463, 302, 233, 430), (142, 107, 395, 176, 602, 567, 337, 73, 245, 280, 475, 360, 96, 165, 498, 533, 544, 326, 199, 418, 464, 303, 234, 429), (143, 106, 396, 175, 603, 566, 336, 74, 244, 281, 474, 359, 97, 166, 497, 534, 543, 327, 198, 419, 465, 304, 235, 428), (144, 105, 397, 174, 604, 565, 335, 75, 243, 282, 473, 358, 98, 167, 496, 535, 542, 328, 197, 420, 466, 305, 236, 427), (145, 104, 398, 173, 605, 564, 334, 76, 242, 283, 472, 357, 99, 168, 495, 536, 541, 329, 196, 421, 467, 306, 237, 426), (146, 103, 399, 172, 606, 563, 333, 77, 241, 284, 471, 356, 100, 169, 494, 537, 540, 330, 195, 422, 468, 307, 238, 425), (147, 102, 400, 171, 607, 562, 332, 78, 240, 285, 470, 355, 101, 170, 493, 538, 539, 331, 194, 423, 469, 308, 239, 424)])
me_cube.use_remesh_preserve_volume = False
me_cube.use_remesh_preserve_attributes = False
me_cube.use_mirror_vertex_groups = False
me_cube.update()

# ---- objects
ob_wcollider = bpy.data.objects.new('WCollider', me_cube)

# ---- transforms, parenting, visibility, modifiers, constraints
ob_wcollider.location = (0.0, 0.0, 0.0)
ob_wcollider.lineart.crease_threshold = 0.0

# ---- collection membership
col_collection_1.objects.link(ob_wcollider)

# ---- scene / render settings (as saved in the file)
scene.frame_start = 34; scene.frame_end = 250; scene.frame_set(1)
scene.render.engine = 'BLENDER_EEVEE_NEXT'
scene.render.resolution_percentage = 50
scene.render.dither_intensity = 0.0
scene.cycles.use_denoising = False
scene.cycles.samples = 10
scene.cycles.sampling_pattern = 'TABULATED_SOBOL'
scene.cycles.light_sampling_threshold = 0.0
scene.cycles.use_adaptive_sampling = False
scene.cycles.use_light_tree = False
scene.cycles.blur_glossy = 0.0
scene.cycles.volume_bounces = 1
scene.cycles.pixel_filter_type = 'GAUSSIAN'
scene.cycles.sample_clamp_indirect = 0.0
scene.view_settings.view_transform = 'Standard'
bpy.context.view_layer.update()

# ---- added for rendering (the .blend has no active camera and no usable light): camera, sun
cam_auto = bpy.data.cameras.new('AutoCamera')
cam_auto.lens = 50.0
cam_auto.sensor_width = 36.0
cam_auto.clip_end = 1283.34
ob_auto_camera = bpy.data.objects.new('AutoCamera', cam_auto)
scene.collection.objects.link(ob_auto_camera)
ob_auto_camera.location = (76.048, -86.7723, 23.1346)
ob_auto_camera.rotation_euler = (1.09748, -7.21219e-08, 0.694738)
scene.camera = ob_auto_camera
light_auto_sun = bpy.data.lights.new('AutoSun', 'SUN')
light_auto_sun.energy = 3.0
light_auto_sun.angle = 0.0523599
ob_auto_sun = bpy.data.objects.new('AutoSun', light_auto_sun)
scene.collection.objects.link(ob_auto_sun)
ob_auto_sun.rotation_euler = (0.872665, 0.174533, 0.523599)
bpy.context.view_layer.update()
